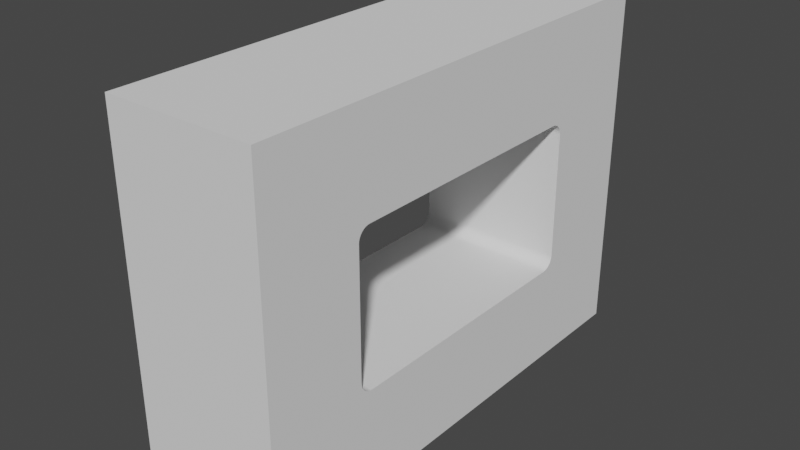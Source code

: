 # Source: USBfixed.blend  (saved by Blender 2.92.15; exported with 4.5.12 LTS)
import bpy
from mathutils import Matrix  # noqa: F401  (used for matrix-valued properties, if any)

bpy.ops.wm.read_factory_settings(use_empty=True)
scene = bpy.context.scene
scene.name = 'Scene'

# ---- collections
col_collection = bpy.data.collections.new('Collection'); scene.collection.children.link(col_collection)

# ---- world
world_world = bpy.data.worlds.new('World'); scene.world = world_world
world_world.use_nodes = True; world_world.node_tree.nodes.clear()
_N = world_world.node_tree.nodes; _L = world_world.node_tree.links
n0 = _N.new('ShaderNodeOutputWorld'); n0.name = 'World Output'; n0.location = (300, 300)
n1 = _N.new('ShaderNodeBackground'); n1.name = 'Background'; n1.location = (10, 300)
n1.inputs[0].default_value = (0.05088, 0.05088, 0.05088, 1.0)
_L.new(n1.outputs[0], n0.inputs[0])
n0.is_active_output = True
world_world.color = (0.05088, 0.05088, 0.05088)
world_world.use_sun_shadow = False
world_world.sun_shadow_jitter_overblur = 0.0

# ---- meshes
me_001 = bpy.data.meshes.new('立方体.001')
me_001.from_pydata([(-3.0, -9.5, -7.0), (-3.0, -9.5, 7.0), (-3.0, 9.5, -7.0), (-3.0, 9.5, 7.0), (3.0, -9.5, -7.0), (3.0, -9.5, 7.0), (3.0, 9.5, -7.0), (3.0, 9.5, 7.0), (-3.0, -5.5, -2.5), (3.0, -5.5, -2.5), (3.0, -5.0, -3.0), (-3.0, -5.0, -3.0), (3.0, -5.5, 2.5), (-3.0, -5.5, 2.5), (-3.0, -5.078, -2.994), (3.0, -5.078, -2.994), (-3.0, 5.0, 3.0), (3.0, 5.0, 3.0), (-3.0, -5.0, 3.0), (3.0, -5.0, 3.0), (-3.0, -5.155, -2.976), (3.0, -5.155, -2.976), (3.0, 5.5, -2.5), (-3.0, 5.5, -2.5), (-3.0, 5.5, 2.5), (3.0, 5.5, 2.5), (-3.0, -5.227, -2.945), (3.0, -5.227, -2.945), (-3.0, 5.0, -3.0), (3.0, 5.0, -3.0), (3.0, 5.078, -2.994), (-3.0, 5.078, -2.994), (-3.0, -5.294, -2.905), (3.0, -5.294, -2.905), (3.0, 5.155, -2.976), (-3.0, 5.155, -2.976), (-3.0, -5.354, -2.854), (3.0, -5.354, -2.854), (3.0, 5.227, -2.945), (-3.0, 5.227, -2.945), (-3.0, -5.405, -2.794), (3.0, 5.294, -2.905), (3.0, -5.405, -2.794), (-3.0, 5.294, -2.905), (3.0, 5.354, -2.854), (-3.0, 5.354, -2.854), (-3.0, -5.445, -2.727), (3.0, -5.445, -2.727), (3.0, 5.405, -2.794), (-3.0, 5.405, -2.794), (-3.0, -5.476, -2.655), (3.0, -5.476, -2.655), (3.0, 5.445, -2.727), (-3.0, 5.445, -2.727), (-3.0, -5.494, -2.578), (3.0, -5.494, -2.578), (3.0, 5.476, -2.655), (-3.0, 5.476, -2.655), (3.0, 5.494, -2.578), (-3.0, 5.494, -2.578), (3.0, -5.078, 2.994), (-3.0, -5.078, 2.994), (3.0, -5.155, 2.976), (-3.0, -5.155, 2.976), (-3.0, 5.078, 2.994), (3.0, 5.078, 2.994), (3.0, -5.227, 2.946), (-3.0, -5.227, 2.946), (-3.0, 5.155, 2.976), (3.0, 5.155, 2.976), (3.0, -5.294, 2.905), (-3.0, -5.294, 2.905), (-3.0, 5.227, 2.946), (3.0, 5.227, 2.946), (-3.0, 5.294, 2.905), (3.0, 5.294, 2.905), (3.0, -5.354, 2.854), (-3.0, -5.354, 2.854), (-3.0, 5.354, 2.854), (3.0, 5.354, 2.854), (3.0, -5.405, 2.794), (-3.0, -5.405, 2.794), (-3.0, 5.405, 2.794), (3.0, 5.405, 2.794), (3.0, -5.445, 2.727), (-3.0, -5.445, 2.727), (-3.0, 5.445, 2.727), (3.0, 5.445, 2.727), (3.0, -5.476, 2.655), (-3.0, -5.476, 2.655), (-3.0, 5.476, 2.655), (3.0, 5.476, 2.655), (3.0, -5.494, 2.578), (-3.0, -5.494, 2.578), (-3.0, 5.494, 2.578), (3.0, 5.494, 2.578)], [], [(2, 3, 7, 6), (4, 5, 1, 0), (2, 6, 4, 0), (7, 3, 1, 5), (13, 12, 9, 8), (19, 18, 16, 17), (24, 23, 22, 25), (30, 31, 28, 29), (31, 30, 34, 35), (35, 34, 38, 39), (39, 38, 41, 43), (43, 41, 44, 45), (45, 44, 48, 49), (49, 48, 52, 53), (53, 52, 56, 57), (57, 56, 58, 59), (59, 58, 22, 23), (17, 16, 64, 65), (65, 64, 68, 69), (69, 68, 72, 73), (73, 72, 74, 75), (75, 74, 78, 79), (78, 82, 83, 79), (82, 86, 87, 83), (86, 90, 91, 87), (90, 94, 95, 91), (94, 24, 25, 95), (10, 11, 14, 15), (14, 20, 21, 15), (20, 26, 27, 21), (26, 32, 33, 27), (32, 36, 37, 33), (37, 36, 40, 42), (42, 40, 46, 47), (47, 46, 50, 51), (51, 50, 54, 55), (55, 54, 8, 9), (18, 19, 60, 61), (61, 60, 62, 63), (63, 62, 66, 67), (67, 66, 70, 71), (71, 70, 76, 77), (77, 76, 80, 81), (81, 80, 84, 85), (85, 84, 88, 89), (89, 88, 92, 93), (93, 92, 12, 13), (28, 11, 10, 29), (36, 0, 1, 3, 78, 74, 72, 68, 64, 16, 18, 61, 63, 67, 71, 77, 81, 85, 89, 93, 13, 8, 54, 50, 46, 40), (78, 3, 2, 0, 36, 32, 26, 20, 14, 11, 28, 31, 35, 39, 43, 45, 49, 53, 57, 59, 23, 24, 94, 90, 86, 82), (37, 4, 6, 7, 5, 76, 70, 66, 62, 60, 19, 17, 65, 69, 73, 75, 79, 83, 87, 91, 95, 25, 22, 58, 56, 52, 48, 44, 41, 38, 34, 30, 29, 10, 15, 21, 27, 33), (5, 4, 37, 42, 47, 51, 55, 9, 12, 92, 88, 84, 80, 76)])
_uv = me_001.uv_layers.new(name='UV 贴图')
_uv.uv.foreach_set('vector', [0.375, 0.25, 0.625, 0.25, 0.625, 0.5, 0.375, 0.5, 0.375, 0.75, 0.625, 0.75, 0.625, 1.0, 0.375, 1.0, 0.125, 0.5, 0.375, 0.5, 0.375, 0.75, 0.125, 0.75, 0.625, 0.5, 0.875, 0.5, 0.875, 0.75, 0.625, 0.75, 0.6042, 0.9643, 0.6042, 0.7857, 0.3958, 0.7857, 0.3958, 0.9643, 0.6607, 0.7386, 0.8393, 0.7386, 0.8393, 0.5114, 0.6607, 0.5114, 0.6042, 0.2857, 0.3958, 0.2857, 0.3958, 0.4643, 0.6042, 0.4643, 0.3393, 0.5096, 0.1607, 0.5096, 0.1607, 0.5114, 0.3393, 0.5114, 0.1607, 0.5096, 0.3393, 0.5096, 0.3393, 0.5079, 0.1607, 0.5079, 0.1607, 0.5079, 0.3393, 0.5079, 0.3393, 0.5062, 0.1607, 0.5062, 0.1607, 0.5062, 0.3393, 0.5062, 0.3393, 0.5047, 0.1607, 0.5047, 0.1607, 0.5047, 0.3393, 0.5047, 0.3393, 0.5, 0.1607, 0.5, 0.375, 0.2857, 0.375, 0.4643, 0.3836, 0.4643, 0.3836, 0.2857, 0.3836, 0.2857, 0.3836, 0.4643, 0.3864, 0.4643, 0.3864, 0.2857, 0.3864, 0.2857, 0.3864, 0.4643, 0.3894, 0.4643, 0.3894, 0.2857, 0.3894, 0.2857, 0.3894, 0.4643, 0.3926, 0.4643, 0.3926, 0.2857, 0.3926, 0.2857, 0.3926, 0.4643, 0.3958, 0.4643, 0.3958, 0.2857, 0.6607, 0.5114, 0.8393, 0.5114, 0.8393, 0.5096, 0.6607, 0.5096, 0.6607, 0.5096, 0.8393, 0.5096, 0.8393, 0.5079, 0.6607, 0.5079, 0.6607, 0.5079, 0.8393, 0.5079, 0.8393, 0.5062, 0.6607, 0.5062, 0.6607, 0.5062, 0.8393, 0.5062, 0.8393, 0.5047, 0.6607, 0.5047, 0.6607, 0.5047, 0.8393, 0.5047, 0.8393, 0.5, 0.6607, 0.5, 0.625, 0.2857, 0.6164, 0.2857, 0.6164, 0.4643, 0.625, 0.4643, 0.6164, 0.2857, 0.6136, 0.2857, 0.6136, 0.4643, 0.6164, 0.4643, 0.6136, 0.2857, 0.6106, 0.2857, 0.6106, 0.4643, 0.6136, 0.4643, 0.6106, 0.2857, 0.6074, 0.2857, 0.6074, 0.4643, 0.6106, 0.4643, 0.6074, 0.2857, 0.6042, 0.2857, 0.6042, 0.4643, 0.6074, 0.4643, 0.3393, 0.7386, 0.1607, 0.7386, 0.1607, 0.7404, 0.3393, 0.7404, 0.1607, 0.7404, 0.1607, 0.7421, 0.3393, 0.7421, 0.3393, 0.7404, 0.1607, 0.7421, 0.1607, 0.7438, 0.3393, 0.7438, 0.3393, 0.7421, 0.1607, 0.7438, 0.1607, 0.7453, 0.3393, 0.7453, 0.3393, 0.7438, 0.1607, 0.7453, 0.1607, 0.75, 0.3393, 0.75, 0.3393, 0.7453, 0.375, 0.7857, 0.375, 0.9643, 0.3836, 0.9643, 0.3836, 0.7857, 0.3836, 0.7857, 0.3836, 0.9643, 0.3864, 0.9643, 0.3864, 0.7857, 0.3864, 0.7857, 0.3864, 0.9643, 0.3894, 0.9643, 0.3894, 0.7857, 0.3894, 0.7857, 0.3894, 0.9643, 0.3926, 0.9643, 0.3926, 0.7857, 0.3926, 0.7857, 0.3926, 0.9643, 0.3958, 0.9643, 0.3958, 0.7857, 0.8393, 0.7386, 0.6607, 0.7386, 0.6607, 0.7404, 0.8393, 0.7404, 0.8393, 0.7404, 0.6607, 0.7404, 0.6607, 0.7421, 0.8393, 0.7421, 0.8393, 0.7421, 0.6607, 0.7421, 0.6607, 0.7438, 0.8393, 0.7438, 0.8393, 0.7438, 0.6607, 0.7438, 0.6607, 0.7453, 0.8393, 0.7453, 0.8393, 0.7453, 0.6607, 0.7453, 0.6607, 0.75, 0.8393, 0.75, 0.625, 0.9643, 0.625, 0.7857, 0.6164, 0.7857, 0.6164, 0.9643, 0.6164, 0.9643, 0.6164, 0.7857, 0.6136, 0.7857, 0.6136, 0.9643, 0.6136, 0.9643, 0.6136, 0.7857, 0.6106, 0.7857, 0.6106, 0.9643, 0.6106, 0.9643, 0.6106, 0.7857, 0.6074, 0.7857, 0.6074, 0.9643, 0.6074, 0.9643, 0.6074, 0.7857, 0.6042, 0.7857, 0.6042, 0.9643, 0.1607, 0.5114, 0.1607, 0.7386, 0.3393, 0.7386, 0.3393, 0.5114, 0.449, 0.05456, 0.375, 0.0, 0.625, 0.0, 0.625, 0.25, 0.551, 0.1954, 0.5519, 0.1947, 0.5526, 0.1938, 0.5531, 0.1928, 0.5535, 0.1918, 0.5536, 0.1908, 0.5536, 0.05921, 0.5535, 0.05818, 0.5531, 0.05718, 0.5526, 0.05622, 0.5519, 0.05534, 0.551, 0.05456, 0.5499, 0.05389, 0.5487, 0.05335, 0.5474, 0.05295, 0.546, 0.05271, 0.5446, 0.05263, 0.4554, 0.05263, 0.454, 0.05271, 0.4526, 0.05295, 0.4513, 0.05335, 0.4501, 0.05389, 0.551, 0.1954, 0.625, 0.25, 0.375, 0.25, 0.375, 0.0, 0.449, 0.05456, 0.4481, 0.05534, 0.4474, 0.05622, 0.4469, 0.05718, 0.4465, 0.05818, 0.4464, 0.05921, 0.4464, 0.1908, 0.4465, 0.1918, 0.4469, 0.1928, 0.4474, 0.1938, 0.4481, 0.1947, 0.449, 0.1954, 0.4501, 0.1961, 0.4513, 0.1967, 0.4526, 0.197, 0.454, 0.1973, 0.4554, 0.1974, 0.5446, 0.1974, 0.546, 0.1973, 0.5474, 0.197, 0.5487, 0.1967, 0.5499, 0.1961, 0.449, 0.6954, 0.375, 0.75, 0.375, 0.5, 0.625, 0.5, 0.625, 0.75, 0.551, 0.6954, 0.5519, 0.6947, 0.5526, 0.6938, 0.5531, 0.6928, 0.5535, 0.6918, 0.5536, 0.6908, 0.5536, 0.5592, 0.5535, 0.5582, 0.5531, 0.5572, 0.5526, 0.5562, 0.5519, 0.5553, 0.551, 0.5546, 0.5499, 0.5539, 0.5487, 0.5533, 0.5474, 0.553, 0.546, 0.5527, 0.5446, 0.5526, 0.4554, 0.5526, 0.454, 0.5527, 0.4526, 0.553, 0.4513, 0.5533, 0.4501, 0.5539, 0.449, 0.5546, 0.4481, 0.5553, 0.4474, 0.5562, 0.4469, 0.5572, 0.4465, 0.5582, 0.4464, 0.5592, 0.4464, 0.6908, 0.4465, 0.6918, 0.4469, 0.6928, 0.4474, 0.6938, 0.4481, 0.6947, 0.625, 0.75, 0.375, 0.75, 0.449, 0.6954, 0.4501, 0.6961, 0.4513, 0.6967, 0.4526, 0.697, 0.454, 0.6973, 0.4554, 0.6974, 0.5446, 0.6974, 0.546, 0.6973, 0.5474, 0.697, 0.5487, 0.6967, 0.5499, 0.6961, 0.551, 0.6954])
me_001.use_remesh_fix_poles = True
me_001.use_remesh_preserve_attributes = False
me_001.use_mirror_vertex_groups = False
me_001.update()

# ---- objects
ob_usbfixed = bpy.data.objects.new('USBfixed', me_001)

# ---- transforms, parenting, visibility, modifiers, constraints
ob_usbfixed.location = (0.0, -4.768e-07, -2.757e-07)
ob_usbfixed.lineart.crease_threshold = 0.0

# ---- collection membership
col_collection.objects.link(ob_usbfixed)

# ---- scene / render settings (as saved in the file)
scene.frame_start = 1; scene.frame_end = 250; scene.frame_set(2)
scene.render.engine = 'BLENDER_EEVEE_NEXT'
scene.cycles.use_denoising = False
scene.cycles.samples = 128
scene.cycles.sampling_pattern = 'TABULATED_SOBOL'
scene.cycles.use_adaptive_sampling = False
scene.cycles.use_light_tree = False
scene.view_settings.view_transform = 'Filmic'
bpy.context.view_layer.update()

# ---- added for rendering (the .blend has no active camera and no usable light): camera, sun
cam_auto = bpy.data.cameras.new('AutoCamera')
cam_auto.lens = 50.0
cam_auto.sensor_width = 36.0
cam_auto.clip_end = 1000.0
ob_auto_camera = bpy.data.objects.new('AutoCamera', cam_auto)
scene.collection.objects.link(ob_auto_camera)
ob_auto_camera.location = (22.5307, -27.0368, 18.0246)
ob_auto_camera.rotation_euler = (1.09748, -7.21219e-08, 0.694738)
scene.camera = ob_auto_camera
light_auto_sun = bpy.data.lights.new('AutoSun', 'SUN')
light_auto_sun.energy = 3.0
light_auto_sun.angle = 0.0523599
ob_auto_sun = bpy.data.objects.new('AutoSun', light_auto_sun)
scene.collection.objects.link(ob_auto_sun)
ob_auto_sun.rotation_euler = (0.872665, 0.174533, 0.523599)
bpy.context.view_layer.update()
